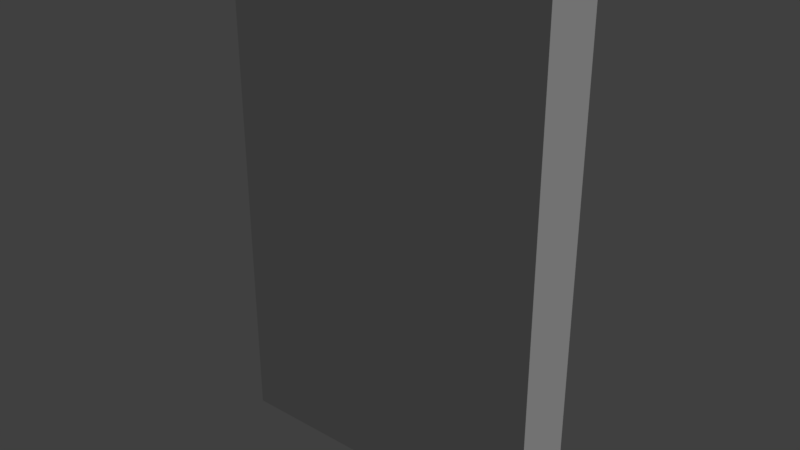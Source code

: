 # Source: fence_3.blend  (saved by Blender 2.79.0; exported with 4.5.12 LTS)
import bpy
from mathutils import Matrix  # noqa: F401  (used for matrix-valued properties, if any)

bpy.ops.wm.read_factory_settings(use_empty=True)
scene = bpy.context.scene
scene.name = 'Scene'

# ---- collections
col_collection_1 = bpy.data.collections.new('Collection 1'); scene.collection.children.link(col_collection_1)

# ---- materials (node trees are filled in below, after node groups)
mat_house = bpy.data.materials.new('house')
mat_house.alpha_threshold = 0.0
mat_house.use_transparent_shadow = False
mat_house.roughness = 0.5
mat_house.specular_intensity = 0.0
mat_house.line_color = (0.0, 0.0, 0.0, 1.0)

# ---- material node trees

# ---- world
world_world = bpy.data.worlds.new('World'); scene.world = world_world
world_world.color = (0.05088, 0.05088, 0.05088)
world_world.use_sun_shadow = False
world_world.sun_shadow_jitter_overblur = 0.0
world_world.cycles.sampling_method = 'MANUAL'

# ---- lights
light_hemi = bpy.data.lights.new('Hemi', 'SUN')
light_hemi.transmission_factor = 0.0
light_hemi.angle = 0.1993
light_hemi.energy = 1.0
light_hemi.shadow_buffer_clip_start = 0.5
light_hemi.shadow_soft_size = 0.1
light_hemi.shadow_cascade_max_distance = 1000.0

# ---- meshes
me_fence3collider = bpy.data.meshes.new('Fence3Collider')
me_fence3collider.from_pydata([(-0.283, -0.05386, 0.0008689), (-0.283, -0.05386, 0.8791), (-0.283, 0.05386, 0.0008689), (-0.283, 0.05386, 0.8791), (0.283, -0.05386, 0.0008689), (0.283, -0.05386, 0.8791), (0.283, 0.05386, 0.0008689), (0.283, 0.05386, 0.8791)], [], [(0, 1, 3, 2), (2, 3, 7, 6), (6, 7, 5, 4), (4, 5, 1, 0), (2, 6, 4, 0), (7, 3, 1, 5)])
me_fence3collider.use_remesh_preserve_volume = False
me_fence3collider.use_remesh_preserve_attributes = False
me_fence3collider.use_mirror_vertex_groups = False
me_fence3collider.update()
me_fence3mesh = bpy.data.meshes.new('Fence3Mesh')
me_fence3mesh.from_pydata([(0.008483, -0.04776, 0.8644), (0.2053, -0.05078, 0.8731), (0.0398, -0.03206, -0.009891), (0.1719, -0.03408, -0.004052), (0.002232, 0.04935, 0.8644), (0.1988, 0.04919, 0.8731), (0.0356, 0.03312, -0.009891), (0.1676, 0.03302, -0.004052), (-0.2113, -0.02171, 0.3842), (-0.2113, -0.02171, 0.4776), (-0.2113, 0.02171, 0.3842), (-0.2113, 0.02171, 0.4776), (0.2829, -0.02171, 0.3842), (0.2829, -0.02171, 0.4776), (0.2829, 0.02171, 0.3842), (0.2829, 0.02171, 0.4776), (-0.2744, -0.04776, 0.8644), (-0.07761, -0.05078, 0.8731), (-0.2431, -0.03206, -0.009891), (-0.111, -0.03408, -0.004052), (-0.2729, 0.04935, 0.8644), (-0.07633, 0.04919, 0.8731), (-0.2396, 0.03312, -0.009891), (-0.1076, 0.03302, -0.004052), (-0.2113, -0.02171, 0.1842), (-0.2113, -0.02171, 0.2776), (-0.2113, 0.02171, 0.1842), (-0.2113, 0.02171, 0.2776), (0.2829, -0.02171, 0.1842), (0.2829, -0.02171, 0.2776), (0.2829, 0.02171, 0.1842), (0.2829, 0.02171, 0.2776)], [], [(5, 1, 3, 7), (0, 4, 6, 2), (1, 0, 2, 3), (5, 7, 6, 4), (1, 5, 4, 0), (8, 9, 11, 10), (10, 11, 15, 14), (14, 15, 13, 12), (12, 13, 9, 8), (10, 14, 12, 8), (15, 11, 9, 13), (21, 17, 19, 23), (16, 20, 22, 18), (17, 16, 18, 19), (21, 23, 22, 20), (17, 21, 20, 16), (24, 25, 27, 26), (26, 27, 31, 30), (30, 31, 29, 28), (28, 29, 25, 24), (26, 30, 28, 24), (31, 27, 25, 29)])
_uv = me_fence3mesh.uv_layers.new(name='UVMap')
_uv.uv.foreach_set('vector', [0.99, 0.9128, 0.9817, 0.9128, 0.9817, 0.8398, 0.99, 0.8398, 0.9652, 0.9121, 0.9571, 0.9121, 0.9571, 0.839, 0.9652, 0.839, 0.9817, 0.9128, 0.9652, 0.9121, 0.9652, 0.839, 0.9817, 0.8398, 0.9817, 0.9128, 0.9817, 0.8398, 0.9652, 0.839, 0.9652, 0.9121, 0.9817, 0.9128, 0.99, 0.9128, 0.9652, 0.9121, 0.9652, 0.9121, 0.7394, 0.1686, 0.7394, 0.2222, 0.7394, 0.2222, 0.7394, 0.1686, 0.5653, 0.204, 0.5653, 0.1745, 0.7394, 0.1745, 0.7394, 0.204, 0.5653, 0.1686, 0.5653, 0.2222, 0.5653, 0.2222, 0.5653, 0.1686, 0.7394, 0.204, 0.7394, 0.1745, 0.5653, 0.1745, 0.5653, 0.204, 0.7394, 0.1686, 0.5653, 0.1686, 0.5653, 0.1686, 0.7394, 0.1686, 0.5887, 0.2284, 0.7161, 0.2284, 0.7161, 0.2284, 0.5887, 0.2284, 0.99, 0.9128, 0.9817, 0.9128, 0.9817, 0.8398, 0.99, 0.8398, 0.9652, 0.9121, 0.9571, 0.9121, 0.9571, 0.839, 0.9652, 0.839, 0.9817, 0.9128, 0.9652, 0.9121, 0.9652, 0.839, 0.9817, 0.8398, 0.9817, 0.9128, 0.9817, 0.8398, 0.9652, 0.839, 0.9652, 0.9121, 0.9817, 0.9128, 0.99, 0.9128, 0.9652, 0.9121, 0.9652, 0.9121, 0.7394, 0.1686, 0.7394, 0.2222, 0.7394, 0.2222, 0.7394, 0.1686, 0.5653, 0.204, 0.5653, 0.1745, 0.7394, 0.1745, 0.7394, 0.204, 0.5653, 0.1686, 0.5653, 0.2222, 0.5653, 0.2222, 0.5653, 0.1686, 0.7394, 0.204, 0.7394, 0.1745, 0.5653, 0.1745, 0.5653, 0.204, 0.7394, 0.1686, 0.5653, 0.1686, 0.5653, 0.1686, 0.7394, 0.1686, 0.5887, 0.2284, 0.7161, 0.2284, 0.7161, 0.2284, 0.5887, 0.2284])
me_fence3mesh.materials.append(mat_house)
me_fence3mesh.use_remesh_preserve_volume = False
me_fence3mesh.use_remesh_preserve_attributes = False
me_fence3mesh.use_mirror_vertex_groups = False
me_fence3mesh.use_paint_bone_selection = False
me_fence3mesh.use_paint_mask = True
me_fence3mesh.update()

# ---- objects
ob_fence3collider__colonly = bpy.data.objects.new('Fence3Collider -colonly', me_fence3collider)
ob_fence3mesh = bpy.data.objects.new('Fence3Mesh', me_fence3mesh)
ob_hemi = bpy.data.objects.new('Hemi', light_hemi)

# ---- transforms, parenting, visibility, modifiers, constraints
ob_fence3collider__colonly.location = (0.0, 0.0, 0.0)
ob_fence3collider__colonly.display_type = 'WIRE'
ob_fence3collider__colonly.show_name = True
ob_fence3collider__colonly.show_wire = True
ob_fence3collider__colonly.show_all_edges = True
ob_fence3collider__colonly.show_in_front = True
ob_fence3collider__colonly.lineart.crease_threshold = 0.0
ob_fence3mesh.parent = ob_fence3collider__colonly
ob_fence3mesh.location = (0.0, 0.0, 0.0)
ob_fence3mesh.lock_rotations_4d = False
ob_fence3mesh.empty_display_type = 'ARROWS'
ob_fence3mesh.lineart.crease_threshold = 0.0
ob_hemi.location = (0.0, 0.0, 0.0)
ob_hemi.rotation_euler = (-0.588, 0.4478, -0.281)
ob_hemi.hide_viewport = True
ob_hemi.lineart.crease_threshold = 0.0

# ---- collection membership
col_collection_1.objects.link(ob_fence3collider__colonly)
col_collection_1.objects.link(ob_fence3mesh)
col_collection_1.objects.link(ob_hemi)

# ---- scene / render settings (as saved in the file)
scene.frame_start = 1; scene.frame_end = 250; scene.frame_set(1)
scene.render.engine = 'BLENDER_EEVEE_NEXT'
scene.render.resolution_percentage = 50
scene.render.dither_intensity = 0.0
scene.cycles.use_denoising = False
scene.cycles.samples = 128
scene.cycles.sampling_pattern = 'TABULATED_SOBOL'
scene.cycles.use_adaptive_sampling = False
scene.cycles.use_light_tree = False
scene.cycles.blur_glossy = 0.0
scene.cycles.sample_clamp_indirect = 0.0
scene.view_settings.view_transform = 'Standard'
bpy.context.view_layer.update()

# ---- added for rendering (the .blend has no active camera): camera
cam_auto = bpy.data.cameras.new('AutoCamera')
cam_auto.lens = 50.0
cam_auto.sensor_width = 36.0
cam_auto.clip_end = 1000.0
ob_auto_camera = bpy.data.objects.new('AutoCamera', cam_auto)
scene.collection.objects.link(ob_auto_camera)
ob_auto_camera.location = (0.980114, -1.17614, 1.21869)
ob_auto_camera.rotation_euler = (1.09748, -7.21219e-08, 0.694738)
scene.camera = ob_auto_camera
bpy.context.view_layer.update()
